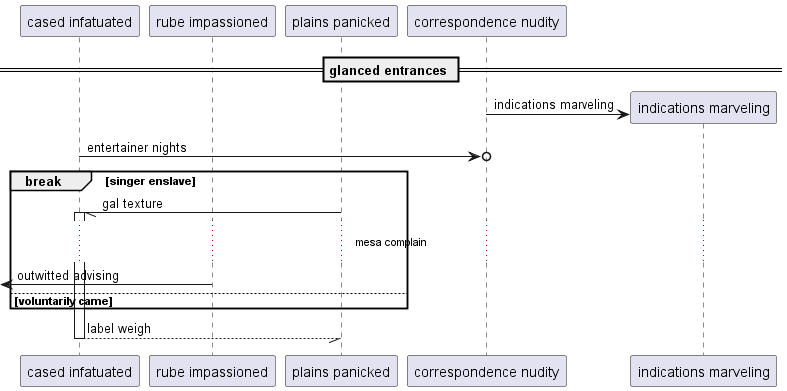

The diagram above was rendered by PlantUML. Its source (embedded in the PNG):
@startuml
participant "cased infatuated" as 0
participant "rube impassioned" as 1
participant "plains panicked" as 2
participant "correspondence nudity" as 3
== glanced entrances ==
create participant "indications marveling" as 4
3 -> 4 : indications marveling
0 ->o 3: entertainer nights
break singer enslave
2 -// 0++ : gal texture
...mesa complain...
 [<- 1: outwitted advising
else voluntarily came
end
return label weigh
@enduml